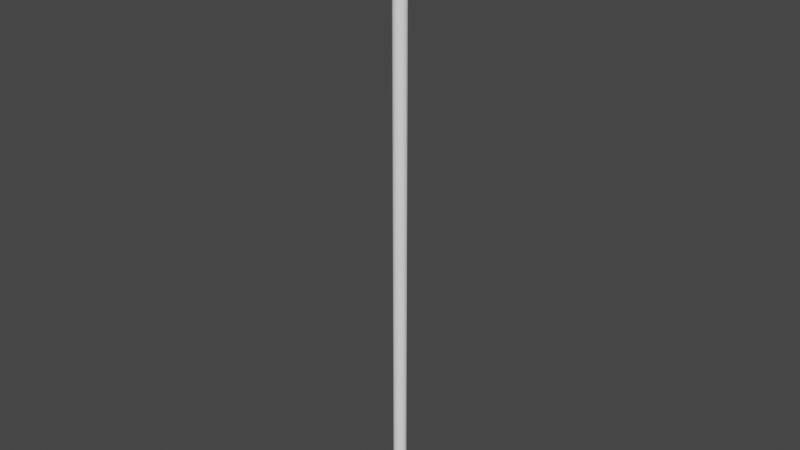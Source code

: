 # Source: Lanza.blend  (saved by Blender 3.6.11; exported with 4.5.12 LTS)
import bpy
from mathutils import Matrix  # noqa: F401  (used for matrix-valued properties, if any)

bpy.ops.wm.read_factory_settings(use_empty=True)
scene = bpy.context.scene
scene.name = 'Scene'

# ---- materials (node trees are filled in below, after node groups)
mat_terracota = bpy.data.materials.new('Terracota')
mat_terracota.alpha_threshold = 0.0
mat_terracota.use_transparent_shadow = False
mat_terracota.roughness = 0.5
mat_terracota.line_color = (0.0, 0.0, 0.0, 1.0)
mat_bronce = bpy.data.materials.new('Bronce')
mat_bronce.use_transparent_shadow = False

# ---- material node trees
mat_terracota.use_nodes = True; mat_terracota.node_tree.nodes.clear()
_N = mat_terracota.node_tree.nodes; _L = mat_terracota.node_tree.links
n0 = _N.new('ShaderNodeOutputMaterial'); n0.name = 'Material Output'; n0.location = (300, 300)
n1 = _N.new('ShaderNodeBsdfPrincipled'); n1.name = 'Principled BSDF'; n1.location = (10, 300)
n1.distribution = 'GGX'
n1.subsurface_method = 'RANDOM_WALK_SKIN'
n1.inputs[0].default_value = (1.0, 1.0, 1.0, 1.0)
n1.inputs[3].default_value = 1.45
n1.inputs[27].default_value = (0.0, 0.0, 0.0, 1.0)
n1.inputs[28].default_value = 1.0
_L.new(n1.outputs[0], n0.inputs[0])
n0.is_active_output = True
mat_bronce.use_nodes = True; mat_bronce.node_tree.nodes.clear()
_N = mat_bronce.node_tree.nodes; _L = mat_bronce.node_tree.links
n0 = _N.new('ShaderNodeBsdfPrincipled'); n0.name = 'BSDF Principista'; n0.location = (10, 300)
n0.distribution = 'GGX'
n0.subsurface_method = 'RANDOM_WALK_SKIN'
n0.inputs[0].default_value = (1.0, 0.0, 0.0, 1.0)
n0.inputs[3].default_value = 1.45
n0.inputs[27].default_value = (0.0, 0.0, 0.0, 1.0)
n0.inputs[28].default_value = 1.0
n1 = _N.new('ShaderNodeOutputMaterial'); n1.name = 'Material'; n1.location = (300, 300)
_L.new(n0.outputs[0], n1.inputs[0])
n1.is_active_output = True

# ---- world
world_world = bpy.data.worlds.new('World'); scene.world = world_world
world_world.use_nodes = True; world_world.node_tree.nodes.clear()
_N = world_world.node_tree.nodes; _L = world_world.node_tree.links
n0 = _N.new('ShaderNodeOutputWorld'); n0.name = 'World Output'; n0.location = (300, 300)
n1 = _N.new('ShaderNodeBackground'); n1.name = 'Background'; n1.location = (10, 300)
n1.inputs[0].default_value = (0.05088, 0.05088, 0.05088, 1.0)
_L.new(n1.outputs[0], n0.inputs[0])
n0.is_active_output = True
world_world.color = (0.05088, 0.05088, 0.05088)
world_world.use_sun_shadow = False
world_world.sun_shadow_jitter_overblur = 0.0

# ---- meshes
me_lanza = bpy.data.meshes.new('Lanza')
me_lanza.from_pydata([(-0.02228, 0.0223, -0.000169), (0.02228, 0.0223, -0.000169), (-0.02229, -0.02221, -0.000169), (0.02229, -0.02221, -0.000169), (0.0, 0.03153, -0.000169), (0.0, -0.03146, -0.000169), (-0.03149, 6.996e-05, 2.7), (0.0, -0.03146, 2.7), (-0.04857, 0.04173, 2.8), (0.03149, 6.996e-05, 2.7), (-0.04859, -0.04163, 2.8), (-0.03149, 6.996e-05, -0.000169), (0.0, 0.03153, 2.7), (0.04857, 0.04173, 2.8), (0.04859, -0.04163, 2.8), (-0.02229, -0.02221, 2.7), (0.0, 0.06405, 2.8), (0.0, -0.06397, 2.8), (-0.06401, 9.668e-05, 2.8), (0.03149, 6.996e-05, -0.000169), (-0.02228, 0.0223, 2.7), (0.02228, 0.0223, 2.7), (0.06401, 9.668e-05, 2.8), (0.02229, -0.02221, 2.7), (0.0, 2.329e-05, -0.000169), (0.0, 3.588e-05, 3.0), (-0.06015, -0.02184, 2.8), (0.06015, -0.02184, 2.8), (-0.02911, -0.01199, -0.000169), (0.02911, -0.01199, -0.000169), (0.02911, -0.01199, 2.7), (0.0, -0.01199, -0.000169), (-0.02911, -0.01199, 2.7), (0.01206, 0.02913, 2.7), (0.01207, -0.02905, -0.000169), (0.02782, 0.05769, 2.8), (0.02782, -0.05761, 2.8), (0.01207, 4.718e-05, -0.000169), (0.01207, -0.02905, 2.7), (0.01207, 0.02913, -0.000169), (0.01207, -0.01199, -0.000169), (-0.01207, 0.02913, -0.000169), (-0.01207, -0.02905, -0.000169), (-0.01207, -0.02905, 2.7), (-0.02782, -0.05761, 2.8), (-0.01207, 4.718e-05, -0.000169), (-0.01206, 0.02913, 2.7), (-0.02782, 0.05769, 2.8), (-0.01207, -0.01199, -0.000169), (-0.0291, 0.0121, -0.000169), (0.0291, 0.0121, 2.7), (0.0, 0.0121, -0.000169), (-0.06013, 0.02198, 2.8), (0.06013, 0.02198, 2.8), (-0.0291, 0.0121, 2.7), (0.0291, 0.0121, -0.000169), (0.01207, 0.0121, -0.000169), (-0.01207, 0.0121, -0.000169)], [], [(42, 5, 7, 43), (49, 11, 6, 54), (39, 33, 21, 1), (28, 2, 15, 32), (54, 6, 18, 52), (56, 55, 19, 37), (29, 30, 23, 3), (43, 7, 17, 44), (16, 47, 8, 25), (34, 38, 7, 5), (55, 50, 9, 19), (50, 53, 22, 9), (8, 52, 18, 25), (13, 25, 22, 53), (46, 20, 8, 47), (41, 0, 20, 46), (14, 25, 17, 36), (18, 26, 10, 25), (10, 44, 17, 25), (16, 25, 13, 35), (48, 28, 11, 45), (38, 36, 17, 7), (57, 45, 11, 49), (40, 37, 19, 29), (32, 15, 10, 26), (30, 27, 14, 23), (33, 35, 13, 21), (22, 25, 14, 27), (9, 22, 27, 30), (6, 32, 26, 18), (34, 40, 29, 3), (42, 2, 28, 48), (19, 9, 30, 29), (11, 28, 32, 6), (5, 31, 40, 34), (12, 16, 35, 33), (31, 24, 37, 40), (23, 14, 36, 38), (3, 23, 38, 34), (51, 56, 37, 24), (4, 12, 33, 39), (5, 42, 48, 31), (51, 24, 45, 57), (31, 48, 45, 24), (4, 41, 46, 12), (12, 46, 47, 16), (15, 43, 44, 10), (2, 42, 43, 15), (4, 51, 57, 41), (4, 39, 56, 51), (41, 57, 49, 0), (21, 13, 53, 50), (1, 21, 50, 55), (39, 1, 55, 56), (20, 54, 52, 8), (0, 49, 54, 20)])
me_lanza.polygons.foreach_set('material_index', [0, 0, 0, 0, 1, 0, 0, 1, 1, 0, 0, 1, 1, 1, 1, 0, 1, 1, 1, 1, 0, 1, 0, 0, 1, 1, 1, 1, 1, 1, 0, 0, 0, 0, 0, 1, 0, 1, 0, 0, 0, 0, 0, 0, 0, 1, 1, 0, 0, 0, 0, 1, 0, 0, 1, 0])
_uv = me_lanza.uv_layers.new(name='UVMap')
_uv.uv.foreach_set('vector', [0.5625, 0.9386, 0.5625, 0.8772, 0.5625, 0.8772, 0.5625, 0.9386, 0.5625, 0.0, 0.5625, 0.0, 0.5625, 0.0, 0.5625, 0.0, 0.5625, 0.9375, 0.5625, 0.9375, 0.5625, 1.0, 0.5625, 1.0, 0.5625, 0.0, 0.5625, 0.0, 0.5625, 0.0, 0.5625, 0.0, 0.5625, 0.0, 0.5625, 0.0, 0.5625, 0.0, 0.5625, 0.0, 0.4219, 0.2188, 0.5625, 0.0, 0.5625, 0.0, 0.2812, 0.0, 0.5625, 0.0, 0.5625, 0.0, 0.5625, 0.0, 0.5625, 0.0, 0.5625, 0.9386, 0.5625, 0.8772, 0.5625, 0.8772, 0.5625, 0.9386, 0.5625, 0.875, 0.5625, 0.9375, 0.5625, 1.0, 0.5625, 0.9375, 0.5625, 0.9386, 0.5625, 0.9386, 0.5625, 0.8772, 0.5625, 0.8772, 0.5625, 0.0, 0.5625, 0.0, 0.5625, 0.0, 0.5625, 0.0, 0.5625, 0.0, 0.5625, 0.0, 0.5625, 0.0, 0.5625, 0.0, 0.5625, 0.0, 0.5625, 0.0, 0.5625, 0.0, 0.5625, 0.0, 0.5625, 0.0, 0.5625, 0.0, 0.5625, 0.0, 0.5625, 0.0, 0.5625, 0.9375, 0.5625, 1.0, 0.5625, 1.0, 0.5625, 0.9375, 0.5625, 0.9375, 0.5625, 1.0, 0.5625, 1.0, 0.5625, 0.9375, 0.5625, 1.0, 0.5625, 0.9386, 0.5625, 0.8772, 0.5625, 0.9386, 0.5625, 0.0, 0.5625, 0.0, 0.5625, 0.0, 0.5625, 0.0, 0.5625, 1.0, 0.5625, 0.9386, 0.5625, 0.8772, 0.5625, 0.9386, 0.5625, 0.875, 0.5625, 0.9375, 0.5625, 1.0, 0.5625, 0.9375, 0.4219, 0.2193, 0.5625, 0.0, 0.5625, 0.0, 0.2812, 0.0, 0.5625, 0.9386, 0.5625, 0.9386, 0.5625, 0.8772, 0.5625, 0.8772, 0.4219, 0.2188, 0.2812, 0.0, 0.5625, 0.0, 0.5625, 0.0, 0.4219, 0.2193, 0.2812, 0.0, 0.5625, 0.0, 0.5625, 0.0, 0.5625, 0.0, 0.5625, 0.0, 0.5625, 0.0, 0.5625, 0.0, 0.5625, 0.0, 0.5625, 0.0, 0.5625, 0.0, 0.5625, 0.0, 0.5625, 0.9375, 0.5625, 0.9375, 0.5625, 1.0, 0.5625, 1.0, 0.5625, 0.0, 0.5625, 0.0, 0.5625, 0.0, 0.5625, 0.0, 0.5625, 0.0, 0.5625, 0.0, 0.5625, 0.0, 0.5625, 0.0, 0.5625, 0.0, 0.5625, 0.0, 0.5625, 0.0, 0.5625, 0.0, 0.5625, 0.4386, 0.4219, 0.2193, 0.5625, 0.0, 0.5625, 0.0, 0.5625, 0.4386, 0.5625, 0.0, 0.5625, 0.0, 0.4219, 0.2193, 0.5625, 0.0, 0.5625, 0.0, 0.5625, 0.0, 0.5625, 0.0, 0.5625, 0.0, 0.5625, 0.0, 0.5625, 0.0, 0.5625, 0.0, 0.5625, 0.8772, 0.2812, 0.4386, 0.4219, 0.2193, 0.5625, 0.4386, 0.5625, 0.875, 0.5625, 0.875, 0.5625, 0.9375, 0.5625, 0.9375, 0.2812, 0.4386, 0.0, 0.0, 0.2812, 0.0, 0.4219, 0.2193, 0.5625, 1.0, 0.5625, 1.0, 0.5625, 0.9386, 0.5625, 0.9386, 0.5625, 1.0, 0.5625, 1.0, 0.5625, 0.9386, 0.5625, 0.9386, 0.2812, 0.4375, 0.4219, 0.2188, 0.2812, 0.0, 0.0, 0.0, 0.5625, 0.875, 0.5625, 0.875, 0.5625, 0.9375, 0.5625, 0.9375, 0.5625, 0.8772, 0.5625, 0.4386, 0.4219, 0.2193, 0.2812, 0.4386, 0.2812, 0.4375, 0.0, 0.0, 0.2812, 0.0, 0.4219, 0.2188, 0.2812, 0.4386, 0.4219, 0.2193, 0.2812, 0.0, 0.0, 0.0, 0.5625, 0.875, 0.5625, 0.9375, 0.5625, 0.9375, 0.5625, 0.875, 0.5625, 0.875, 0.5625, 0.9375, 0.5625, 0.9375, 0.5625, 0.875, 0.5625, 1.0, 0.5625, 0.9386, 0.5625, 0.9386, 0.5625, 1.0, 0.5625, 1.0, 0.5625, 0.9386, 0.5625, 0.9386, 0.5625, 1.0, 0.5625, 0.875, 0.2812, 0.4375, 0.4219, 0.2188, 0.5625, 0.4375, 0.5625, 0.875, 0.5625, 0.4375, 0.4219, 0.2188, 0.2812, 0.4375, 0.5625, 0.4375, 0.4219, 0.2188, 0.5625, 0.0, 0.5625, 0.0, 0.5625, 0.0, 0.5625, 0.0, 0.5625, 0.0, 0.5625, 0.0, 0.5625, 0.0, 0.5625, 0.0, 0.5625, 0.0, 0.5625, 0.0, 0.5625, 0.4375, 0.5625, 0.0, 0.5625, 0.0, 0.4219, 0.2188, 0.5625, 0.0, 0.5625, 0.0, 0.5625, 0.0, 0.5625, 0.0, 0.5625, 0.0, 0.5625, 0.0, 0.5625, 0.0, 0.5625, 0.0])
me_lanza.materials.append(mat_terracota)
me_lanza.materials.append(mat_bronce)
me_lanza.use_mirror_x = True
me_lanza.use_mirror_vertex_groups = False
me_lanza.update()

# ---- objects
ob_lanza = bpy.data.objects.new('Lanza', me_lanza)

# ---- transforms, parenting, visibility, modifiers, constraints
ob_lanza.location = (0.0, 0.0, 0.0)
ob_lanza.lock_rotations_4d = False
ob_lanza.empty_display_type = 'ARROWS'
ob_lanza.lineart.crease_threshold = 0.0
ob_lanza.use_mesh_mirror_x = True

# ---- collection membership
scene.collection.objects.link(ob_lanza)

# ---- scene / render settings (as saved in the file)
scene.frame_start = 1; scene.frame_end = 250; scene.frame_set(34)
scene.render.engine = 'BLENDER_EEVEE_NEXT'
scene.cycles.sampling_pattern = 'TABULATED_SOBOL'
scene.view_settings.view_transform = 'Filmic'
bpy.context.view_layer.update()

# ---- added for rendering (the .blend has no active camera and no usable light): camera, sun
cam_auto = bpy.data.cameras.new('AutoCamera')
cam_auto.lens = 50.0
cam_auto.sensor_width = 36.0
cam_auto.clip_end = 1000.0
ob_auto_camera = bpy.data.objects.new('AutoCamera', cam_auto)
scene.collection.objects.link(ob_auto_camera)
ob_auto_camera.location = (2.78088, -3.33702, 3.72462)
ob_auto_camera.rotation_euler = (1.09748, -7.21219e-08, 0.694738)
scene.camera = ob_auto_camera
light_auto_sun = bpy.data.lights.new('AutoSun', 'SUN')
light_auto_sun.energy = 3.0
light_auto_sun.angle = 0.0523599
ob_auto_sun = bpy.data.objects.new('AutoSun', light_auto_sun)
scene.collection.objects.link(ob_auto_sun)
ob_auto_sun.rotation_euler = (0.872665, 0.174533, 0.523599)
bpy.context.view_layer.update()
